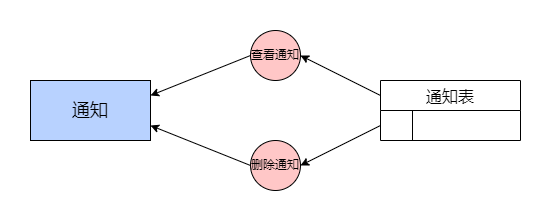

The diagram above was exported from draw.io. Its source (the exported page's mxGraphModel, read from the mxfile embedded in the PNG):
<mxGraphModel dx="1290" dy="629" grid="1" gridSize="10" guides="1" tooltips="1" connect="1" arrows="1" fold="1" page="1" pageScale="1" pageWidth="827" pageHeight="1169" math="0" shadow="0">
  <root>
    <mxCell id="0" />
    <mxCell id="1" parent="0" />
    <mxCell id="ncCiDSsOmO1kPG0rrgVk-1" value="&lt;font style=&quot;font-size: 18px;&quot;&gt;通知&lt;/font&gt;" style="rounded=0;whiteSpace=wrap;html=1;fillColor=#B8D2FF;" vertex="1" parent="1">
      <mxGeometry x="120" y="340" width="120" height="60" as="geometry" />
    </mxCell>
    <mxCell id="ncCiDSsOmO1kPG0rrgVk-2" value="查看通知" style="ellipse;whiteSpace=wrap;html=1;aspect=fixed;fillColor=#FFC7C7;" vertex="1" parent="1">
      <mxGeometry x="340" y="290" width="50" height="50" as="geometry" />
    </mxCell>
    <mxCell id="ncCiDSsOmO1kPG0rrgVk-3" value="通知表" style="shape=table;startSize=30;container=1;collapsible=0;childLayout=tableLayout;fixedRows=1;rowLines=0;fontStyle=0;strokeColor=default;fontSize=16;" vertex="1" parent="1">
      <mxGeometry x="470" y="340" width="140" height="60" as="geometry" />
    </mxCell>
    <mxCell id="ncCiDSsOmO1kPG0rrgVk-4" value="" style="shape=tableRow;horizontal=0;startSize=0;swimlaneHead=0;swimlaneBody=0;top=0;left=0;bottom=0;right=0;collapsible=0;dropTarget=0;fillColor=none;points=[[0,0.5],[1,0.5]];portConstraint=eastwest;strokeColor=inherit;fontSize=16;" vertex="1" parent="ncCiDSsOmO1kPG0rrgVk-3">
      <mxGeometry y="30" width="140" height="30" as="geometry" />
    </mxCell>
    <mxCell id="ncCiDSsOmO1kPG0rrgVk-5" value="" style="shape=partialRectangle;html=1;whiteSpace=wrap;connectable=0;fillColor=none;top=0;left=0;bottom=0;right=0;overflow=hidden;pointerEvents=1;strokeColor=inherit;fontSize=16;" vertex="1" parent="ncCiDSsOmO1kPG0rrgVk-4">
      <mxGeometry width="32" height="30" as="geometry">
        <mxRectangle width="32" height="30" as="alternateBounds" />
      </mxGeometry>
    </mxCell>
    <mxCell id="ncCiDSsOmO1kPG0rrgVk-6" value="" style="shape=partialRectangle;html=1;whiteSpace=wrap;connectable=0;fillColor=none;top=0;left=0;bottom=0;right=0;align=left;spacingLeft=6;overflow=hidden;strokeColor=inherit;fontSize=16;" vertex="1" parent="ncCiDSsOmO1kPG0rrgVk-4">
      <mxGeometry x="32" width="108" height="30" as="geometry">
        <mxRectangle width="108" height="30" as="alternateBounds" />
      </mxGeometry>
    </mxCell>
    <mxCell id="ncCiDSsOmO1kPG0rrgVk-8" value="" style="endArrow=classic;html=1;rounded=0;entryX=1;entryY=0.25;entryDx=0;entryDy=0;exitX=0;exitY=0.5;exitDx=0;exitDy=0;" edge="1" parent="1" source="ncCiDSsOmO1kPG0rrgVk-2" target="ncCiDSsOmO1kPG0rrgVk-1">
      <mxGeometry width="50" height="50" relative="1" as="geometry">
        <mxPoint x="390" y="400" as="sourcePoint" />
        <mxPoint x="440" y="350" as="targetPoint" />
      </mxGeometry>
    </mxCell>
    <mxCell id="ncCiDSsOmO1kPG0rrgVk-9" value="" style="endArrow=classic;html=1;rounded=0;entryX=1;entryY=0.5;entryDx=0;entryDy=0;exitX=0;exitY=0.25;exitDx=0;exitDy=0;" edge="1" parent="1" source="ncCiDSsOmO1kPG0rrgVk-3" target="ncCiDSsOmO1kPG0rrgVk-2">
      <mxGeometry width="50" height="50" relative="1" as="geometry">
        <mxPoint x="390" y="400" as="sourcePoint" />
        <mxPoint x="440" y="350" as="targetPoint" />
      </mxGeometry>
    </mxCell>
    <mxCell id="ncCiDSsOmO1kPG0rrgVk-10" value="删除通知" style="ellipse;whiteSpace=wrap;html=1;aspect=fixed;fillColor=#FFC7C7;" vertex="1" parent="1">
      <mxGeometry x="340" y="400" width="50" height="50" as="geometry" />
    </mxCell>
    <mxCell id="ncCiDSsOmO1kPG0rrgVk-11" value="" style="endArrow=classic;html=1;rounded=0;entryX=1;entryY=0.5;entryDx=0;entryDy=0;exitX=0;exitY=0.5;exitDx=0;exitDy=0;" edge="1" parent="1" source="ncCiDSsOmO1kPG0rrgVk-4" target="ncCiDSsOmO1kPG0rrgVk-10">
      <mxGeometry width="50" height="50" relative="1" as="geometry">
        <mxPoint x="390" y="400" as="sourcePoint" />
        <mxPoint x="440" y="350" as="targetPoint" />
      </mxGeometry>
    </mxCell>
    <mxCell id="ncCiDSsOmO1kPG0rrgVk-12" value="" style="endArrow=classic;html=1;rounded=0;entryX=1;entryY=0.75;entryDx=0;entryDy=0;exitX=0;exitY=0.5;exitDx=0;exitDy=0;" edge="1" parent="1" source="ncCiDSsOmO1kPG0rrgVk-10" target="ncCiDSsOmO1kPG0rrgVk-1">
      <mxGeometry width="50" height="50" relative="1" as="geometry">
        <mxPoint x="390" y="400" as="sourcePoint" />
        <mxPoint x="440" y="350" as="targetPoint" />
      </mxGeometry>
    </mxCell>
  </root>
</mxGraphModel>